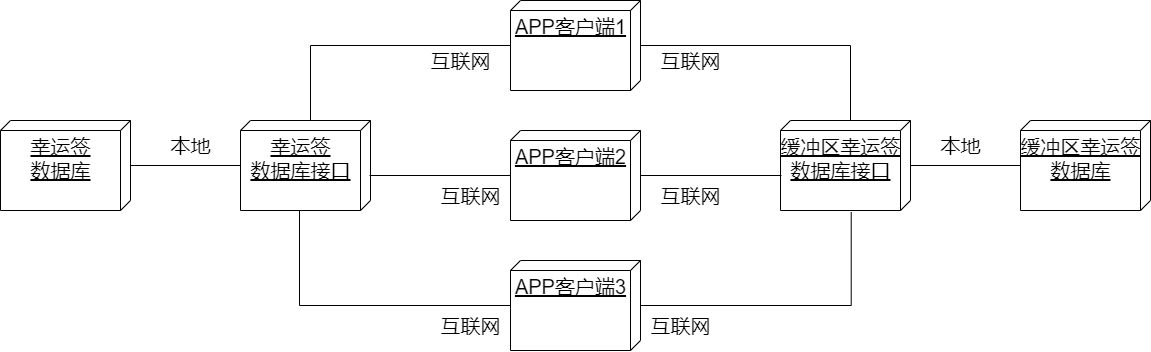

The diagram above was exported from draw.io. Its source (the exported page's mxGraphModel, read from the mxfile embedded in the PNG):
<mxGraphModel dx="2333" dy="747" grid="1" gridSize="10" guides="1" tooltips="1" connect="1" arrows="1" fold="1" page="1" pageScale="1" pageWidth="850" pageHeight="1100" math="0" shadow="0">
  <root>
    <mxCell id="0" />
    <mxCell id="1" parent="0" />
    <mxCell id="Q1FnmZa2tRBO4JCoHtyc-1" value="缓冲区幸运签&lt;br&gt;数据库" style="verticalAlign=top;align=center;spacingTop=8;spacingLeft=2;spacingRight=12;shape=cube;size=10;direction=south;fontStyle=4;html=1;fontSize=20;" parent="1" vertex="1">
      <mxGeometry x="590" y="220" width="130" height="90" as="geometry" />
    </mxCell>
    <mxCell id="Q1FnmZa2tRBO4JCoHtyc-8" style="edgeStyle=orthogonalEdgeStyle;rounded=0;orthogonalLoop=1;jettySize=auto;html=1;fontSize=20;endArrow=none;endFill=0;" parent="1" source="Q1FnmZa2tRBO4JCoHtyc-3" target="Q1FnmZa2tRBO4JCoHtyc-1" edge="1">
      <mxGeometry relative="1" as="geometry" />
    </mxCell>
    <mxCell id="Q1FnmZa2tRBO4JCoHtyc-3" value="缓冲区幸运签&lt;br&gt;数据库接口" style="verticalAlign=top;align=center;spacingTop=8;spacingLeft=2;spacingRight=12;shape=cube;size=10;direction=south;fontStyle=4;html=1;fontSize=20;" parent="1" vertex="1">
      <mxGeometry x="350" y="220" width="130" height="90" as="geometry" />
    </mxCell>
    <mxCell id="Q1FnmZa2tRBO4JCoHtyc-9" style="edgeStyle=orthogonalEdgeStyle;rounded=0;orthogonalLoop=1;jettySize=auto;html=1;entryX=0;entryY=0;entryDx=0;entryDy=60;entryPerimeter=0;fontSize=20;endArrow=none;endFill=0;" parent="1" source="Q1FnmZa2tRBO4JCoHtyc-4" target="Q1FnmZa2tRBO4JCoHtyc-3" edge="1">
      <mxGeometry relative="1" as="geometry" />
    </mxCell>
    <mxCell id="Q1FnmZa2tRBO4JCoHtyc-4" value="APP客户端1" style="verticalAlign=top;align=center;spacingTop=8;spacingLeft=2;spacingRight=12;shape=cube;size=10;direction=south;fontStyle=4;html=1;fontSize=20;" parent="1" vertex="1">
      <mxGeometry x="80" y="100" width="130" height="90" as="geometry" />
    </mxCell>
    <mxCell id="DVaDTDls6jsBZPIkWd-Z-6" style="edgeStyle=orthogonalEdgeStyle;rounded=0;orthogonalLoop=1;jettySize=auto;html=1;endArrow=none;endFill=0;" edge="1" parent="1" source="Q1FnmZa2tRBO4JCoHtyc-5">
      <mxGeometry relative="1" as="geometry">
        <mxPoint x="350" y="275" as="targetPoint" />
        <Array as="points">
          <mxPoint x="351" y="275" />
        </Array>
      </mxGeometry>
    </mxCell>
    <mxCell id="Q1FnmZa2tRBO4JCoHtyc-5" value="APP客户端2" style="verticalAlign=top;align=center;spacingTop=8;spacingLeft=2;spacingRight=12;shape=cube;size=10;direction=south;fontStyle=4;html=1;fontSize=20;" parent="1" vertex="1">
      <mxGeometry x="80" y="230" width="130" height="90" as="geometry" />
    </mxCell>
    <mxCell id="DVaDTDls6jsBZPIkWd-Z-7" style="edgeStyle=orthogonalEdgeStyle;rounded=0;orthogonalLoop=1;jettySize=auto;html=1;endArrow=none;endFill=0;entryX=1.017;entryY=0.456;entryDx=0;entryDy=0;entryPerimeter=0;" edge="1" parent="1" source="Q1FnmZa2tRBO4JCoHtyc-7" target="Q1FnmZa2tRBO4JCoHtyc-3">
      <mxGeometry relative="1" as="geometry">
        <mxPoint x="420" y="290" as="targetPoint" />
        <Array as="points">
          <mxPoint x="421" y="405" />
        </Array>
      </mxGeometry>
    </mxCell>
    <mxCell id="Q1FnmZa2tRBO4JCoHtyc-7" value="APP客户端3" style="verticalAlign=top;align=center;spacingTop=8;spacingLeft=2;spacingRight=12;shape=cube;size=10;direction=south;fontStyle=4;html=1;fontSize=20;" parent="1" vertex="1">
      <mxGeometry x="80" y="360" width="130" height="90" as="geometry" />
    </mxCell>
    <mxCell id="Q1FnmZa2tRBO4JCoHtyc-12" value="互联网" style="text;html=1;align=center;verticalAlign=middle;resizable=0;points=[];autosize=1;strokeColor=none;fillColor=none;fontSize=20;" parent="1" vertex="1">
      <mxGeometry x="210" y="410" width="80" height="30" as="geometry" />
    </mxCell>
    <mxCell id="Q1FnmZa2tRBO4JCoHtyc-15" value="本地" style="text;html=1;align=center;verticalAlign=middle;resizable=0;points=[];autosize=1;strokeColor=none;fillColor=none;fontSize=20;" parent="1" vertex="1">
      <mxGeometry x="500" y="230" width="60" height="30" as="geometry" />
    </mxCell>
    <mxCell id="DVaDTDls6jsBZPIkWd-Z-23" value="" style="group;flipH=1;" vertex="1" connectable="0" parent="1">
      <mxGeometry x="-430" y="145" width="510" height="295" as="geometry" />
    </mxCell>
    <mxCell id="DVaDTDls6jsBZPIkWd-Z-15" value="幸运签&lt;br&gt;数据库" style="verticalAlign=top;align=center;spacingTop=8;spacingLeft=2;spacingRight=12;shape=cube;size=10;direction=south;fontStyle=4;html=1;fontSize=20;" vertex="1" parent="DVaDTDls6jsBZPIkWd-Z-23">
      <mxGeometry y="75" width="130" height="90" as="geometry" />
    </mxCell>
    <mxCell id="DVaDTDls6jsBZPIkWd-Z-16" style="edgeStyle=orthogonalEdgeStyle;rounded=0;orthogonalLoop=1;jettySize=auto;html=1;fontSize=20;endArrow=none;endFill=0;" edge="1" source="DVaDTDls6jsBZPIkWd-Z-17" target="DVaDTDls6jsBZPIkWd-Z-15" parent="DVaDTDls6jsBZPIkWd-Z-23">
      <mxGeometry relative="1" as="geometry" />
    </mxCell>
    <mxCell id="DVaDTDls6jsBZPIkWd-Z-17" value="幸运签&lt;br&gt;数据库接口" style="verticalAlign=top;align=center;spacingTop=8;spacingLeft=2;spacingRight=12;shape=cube;size=10;direction=south;fontStyle=4;html=1;fontSize=20;" vertex="1" parent="DVaDTDls6jsBZPIkWd-Z-23">
      <mxGeometry x="240" y="75" width="130" height="90" as="geometry" />
    </mxCell>
    <mxCell id="DVaDTDls6jsBZPIkWd-Z-18" style="edgeStyle=orthogonalEdgeStyle;rounded=0;orthogonalLoop=1;jettySize=auto;html=1;entryX=0;entryY=0;entryDx=0;entryDy=60;entryPerimeter=0;fontSize=20;endArrow=none;endFill=0;" edge="1" target="DVaDTDls6jsBZPIkWd-Z-17" parent="DVaDTDls6jsBZPIkWd-Z-23">
      <mxGeometry relative="1" as="geometry">
        <mxPoint x="510" as="sourcePoint" />
      </mxGeometry>
    </mxCell>
    <mxCell id="DVaDTDls6jsBZPIkWd-Z-19" style="edgeStyle=orthogonalEdgeStyle;rounded=0;orthogonalLoop=1;jettySize=auto;html=1;endArrow=none;endFill=0;" edge="1" parent="DVaDTDls6jsBZPIkWd-Z-23">
      <mxGeometry relative="1" as="geometry">
        <mxPoint x="510" y="130" as="sourcePoint" />
        <mxPoint x="370" y="130" as="targetPoint" />
        <Array as="points">
          <mxPoint x="369" y="130" />
        </Array>
      </mxGeometry>
    </mxCell>
    <mxCell id="DVaDTDls6jsBZPIkWd-Z-20" style="edgeStyle=orthogonalEdgeStyle;rounded=0;orthogonalLoop=1;jettySize=auto;html=1;endArrow=none;endFill=0;entryX=0;entryY=0;entryDx=90;entryDy=70;entryPerimeter=0;" edge="1" target="DVaDTDls6jsBZPIkWd-Z-17" parent="DVaDTDls6jsBZPIkWd-Z-23">
      <mxGeometry relative="1" as="geometry">
        <mxPoint x="300" y="145" as="targetPoint" />
        <mxPoint x="510" y="260" as="sourcePoint" />
        <Array as="points">
          <mxPoint x="299" y="260" />
          <mxPoint x="299" y="165" />
        </Array>
      </mxGeometry>
    </mxCell>
    <mxCell id="DVaDTDls6jsBZPIkWd-Z-21" value="互联网" style="text;html=1;align=center;verticalAlign=middle;resizable=0;points=[];autosize=1;strokeColor=none;fillColor=none;fontSize=20;" vertex="1" parent="DVaDTDls6jsBZPIkWd-Z-23">
      <mxGeometry x="430" y="265" width="80" height="30" as="geometry" />
    </mxCell>
    <mxCell id="DVaDTDls6jsBZPIkWd-Z-22" value="本地" style="text;html=1;align=center;verticalAlign=middle;resizable=0;points=[];autosize=1;strokeColor=none;fillColor=none;fontSize=20;" vertex="1" parent="DVaDTDls6jsBZPIkWd-Z-23">
      <mxGeometry x="160" y="85" width="60" height="30" as="geometry" />
    </mxCell>
    <mxCell id="DVaDTDls6jsBZPIkWd-Z-24" value="互联网" style="text;html=1;align=center;verticalAlign=middle;resizable=0;points=[];autosize=1;strokeColor=none;fillColor=none;fontSize=20;" vertex="1" parent="DVaDTDls6jsBZPIkWd-Z-23">
      <mxGeometry x="430" y="135" width="80" height="30" as="geometry" />
    </mxCell>
    <mxCell id="DVaDTDls6jsBZPIkWd-Z-26" value="互联网" style="text;html=1;align=center;verticalAlign=middle;resizable=0;points=[];autosize=1;strokeColor=none;fillColor=none;fontSize=20;" vertex="1" parent="DVaDTDls6jsBZPIkWd-Z-23">
      <mxGeometry x="420" width="80" height="30" as="geometry" />
    </mxCell>
    <mxCell id="DVaDTDls6jsBZPIkWd-Z-25" value="互联网" style="text;html=1;align=center;verticalAlign=middle;resizable=0;points=[];autosize=1;strokeColor=none;fillColor=none;fontSize=20;" vertex="1" parent="1">
      <mxGeometry x="220" y="280" width="80" height="30" as="geometry" />
    </mxCell>
    <mxCell id="DVaDTDls6jsBZPIkWd-Z-27" value="互联网" style="text;html=1;align=center;verticalAlign=middle;resizable=0;points=[];autosize=1;strokeColor=none;fillColor=none;fontSize=20;" vertex="1" parent="1">
      <mxGeometry x="220" y="145" width="80" height="30" as="geometry" />
    </mxCell>
  </root>
</mxGraphModel>